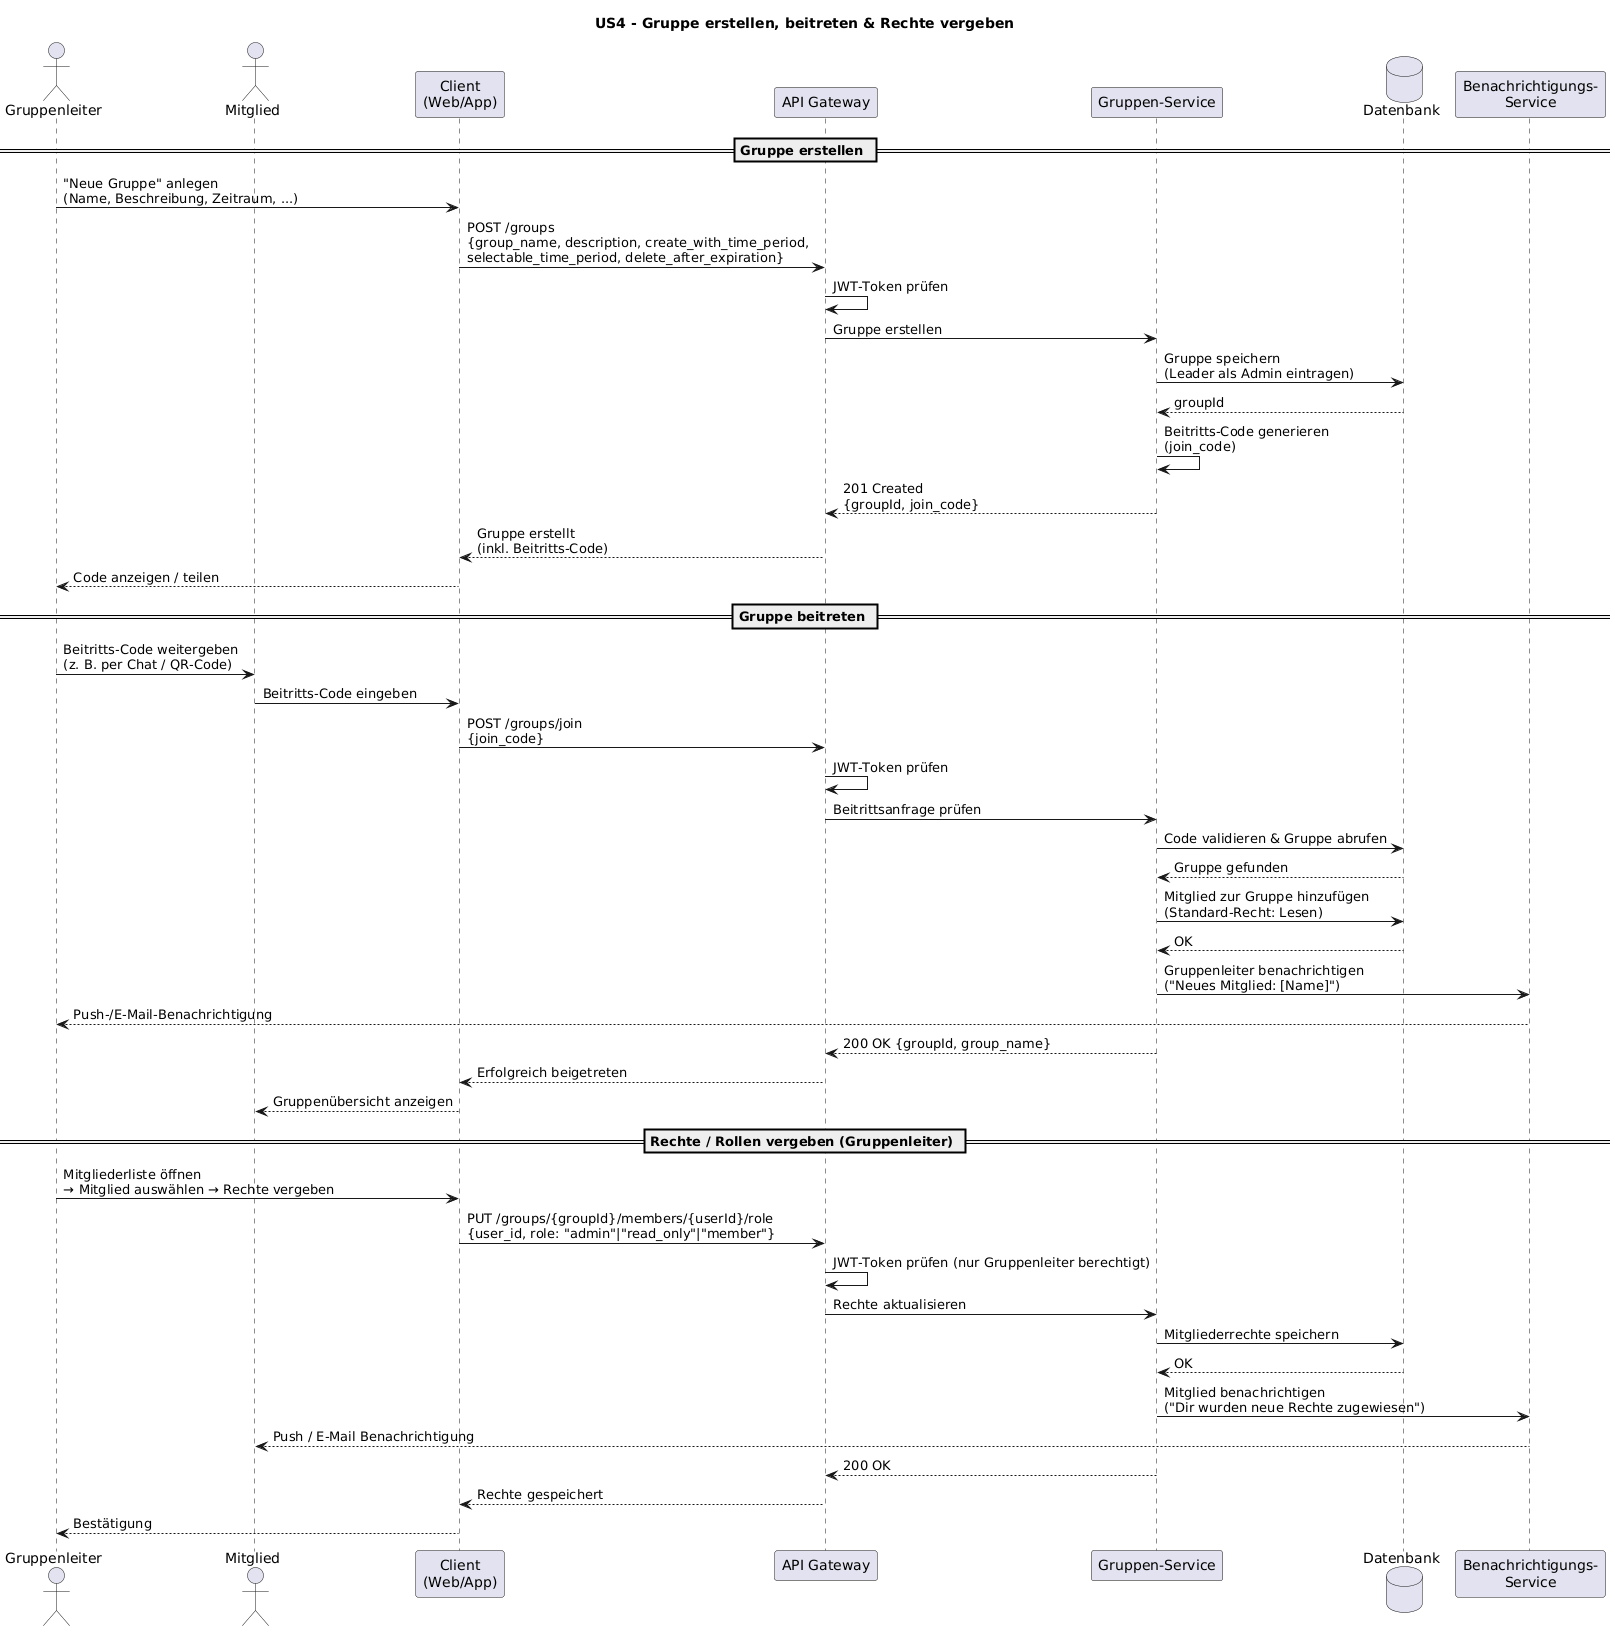

The diagram above was rendered by PlantUML. Its source (embedded in the PNG):
@startuml
title US4 - Gruppe erstellen, beitreten & Rechte vergeben

actor "Gruppenleiter" as Leader
actor "Mitglied" as Member
participant "Client\n(Web/App)" as Client
participant "API Gateway" as API
participant "Gruppen-Service" as GroupSvc
database "Datenbank" as DB
participant "Benachrichtigungs-\nService" as Notif

== Gruppe erstellen ==

Leader -> Client : "Neue Gruppe" anlegen\n(Name, Beschreibung, Zeitraum, ...)
Client -> API : POST /groups\n{group_name, description, create_with_time_period,\nselectable_time_period, delete_after_expiration}
API -> API : JWT-Token prüfen
API -> GroupSvc : Gruppe erstellen
GroupSvc -> DB : Gruppe speichern\n(Leader als Admin eintragen)
DB --> GroupSvc : groupId
GroupSvc -> GroupSvc : Beitritts-Code generieren\n(join_code)
GroupSvc --> API : 201 Created\n{groupId, join_code}
API --> Client : Gruppe erstellt\n(inkl. Beitritts-Code)
Client --> Leader : Code anzeigen / teilen

== Gruppe beitreten ==

Leader -> Member : Beitritts-Code weitergeben\n(z. B. per Chat / QR-Code)
Member -> Client : Beitritts-Code eingeben
Client -> API : POST /groups/join\n{join_code}
API -> API : JWT-Token prüfen
API -> GroupSvc : Beitrittsanfrage prüfen
GroupSvc -> DB : Code validieren & Gruppe abrufen
DB --> GroupSvc : Gruppe gefunden
GroupSvc -> DB : Mitglied zur Gruppe hinzufügen\n(Standard-Recht: Lesen)
DB --> GroupSvc : OK
GroupSvc -> Notif : Gruppenleiter benachrichtigen\n("Neues Mitglied: [Name]")
Notif --> Leader : Push-/E-Mail-Benachrichtigung
GroupSvc --> API : 200 OK {groupId, group_name}
API --> Client : Erfolgreich beigetreten
Client --> Member : Gruppenübersicht anzeigen

== Rechte / Rollen vergeben (Gruppenleiter) ==

Leader -> Client : Mitgliederliste öffnen\n→ Mitglied auswählen → Rechte vergeben
Client -> API : PUT /groups/{groupId}/members/{userId}/role\n{user_id, role: "admin"|"read_only"|"member"}
API -> API : JWT-Token prüfen (nur Gruppenleiter berechtigt)
API -> GroupSvc : Rechte aktualisieren
GroupSvc -> DB : Mitgliederrechte speichern
DB --> GroupSvc : OK
GroupSvc -> Notif : Mitglied benachrichtigen\n("Dir wurden neue Rechte zugewiesen")
Notif --> Member : Push / E-Mail Benachrichtigung
GroupSvc --> API : 200 OK
API --> Client : Rechte gespeichert
Client --> Leader : Bestätigung
@enduml